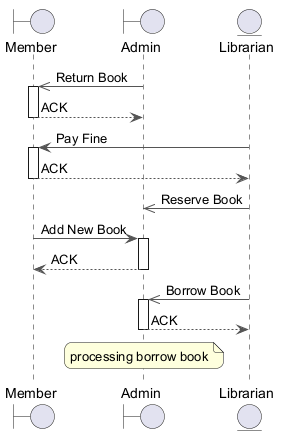

The diagram above was rendered by PlantUML. Its source (embedded in the PNG):
@startuml
skinparam backgroundColor #FFFFFF
skinparam roundCorner 15
skinparam ArrowColor #555555
boundary "Member" as M
boundary "Admin" as A
entity "Librarian" as L
A ->> M : Return Book
activate M
M --> A : ACK
deactivate M
L -> M : Pay Fine
activate M
M --> L : ACK
deactivate M
L ->> A : Reserve Book
M -> A : Add New Book
activate A
A --> M : ACK
deactivate A
L ->> A : Borrow Book
activate A
A --> L : ACK
deactivate A
note over A : processing borrow book
@enduml